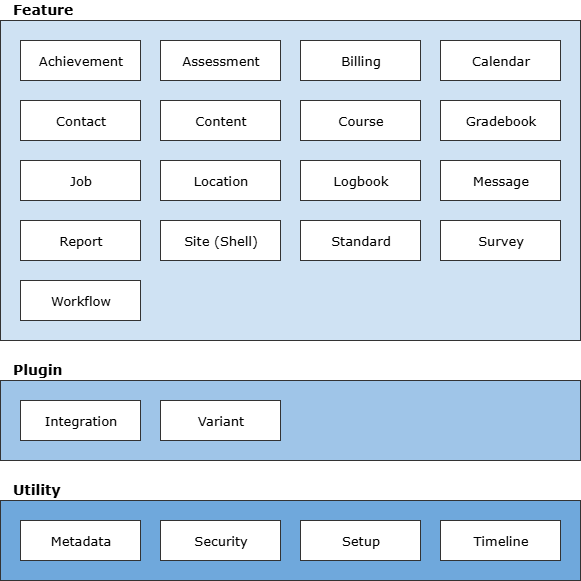

The diagram above was exported from draw.io. Its source (the exported page's mxGraphModel, read from the mxfile embedded in the PNG):
<mxGraphModel dx="1210" dy="1102" grid="1" gridSize="10" guides="1" tooltips="1" connect="1" arrows="1" fold="1" page="1" pageScale="1" pageWidth="850" pageHeight="1100" background="#FFFFFF" math="0" shadow="0">
  <root>
    <mxCell id="0" />
    <mxCell id="40FKXxnOoaFR" value="Layer 0" parent="0" />
    <mxCell id="4" value="&lt;div style=&quot;width: 553.8px;height:auto;word-break: break-word;line-height:1em;&quot;&gt;&lt;div align=&quot;left&quot;&gt;&lt;span style=&quot;font-weight:bold;font-family:Verdana;text-decoration:none;font-size:14px; line-height: 0;&quot;&gt;&lt;span style=&quot;text-decoration:none; line-height: normal;&quot;&gt;Feature&lt;/span&gt;&lt;/span&gt;&lt;/div&gt;&lt;/div&gt;" style="shape=rect;shadow=0;strokeWidth=1;fillColor=#cfe2f3;strokeColor=#333333;opacity=100.0;html=1;nl2Br=0;verticalLabelPosition=top;verticalAlign=bottom;align=left;spacingLeft=11.6;spacingRight=0;whiteSpace=wrap;gliffyId=94;" parent="40FKXxnOoaFR" vertex="1">
      <mxGeometry x="20" y="40" width="580" height="320" as="geometry" />
    </mxCell>
    <mxCell id="5" value="&lt;div style='width: 112.2px;height:auto;word-break: break-word;line-height:1em;'&gt;&lt;div align=&quot;center&quot;&gt;&lt;span style=&quot;font-family:Verdana;text-decoration:none;font-size:13px; line-height: 0;&quot;&gt;&lt;span style=&quot;text-decoration:none; line-height: normal;&quot;&gt;Calendar&lt;/span&gt;&lt;/span&gt;&lt;/div&gt;&lt;/div&gt;" style="shape=rect;shadow=0;strokeWidth=1;fillColor=#FFFFFF;strokeColor=#333333;opacity=100.0;html=1;nl2Br=0;verticalAlign=middle;align=center;spacingLeft=2.4;spacingRight=0;whiteSpace=wrap;gliffyId=9;" parent="40FKXxnOoaFR" vertex="1">
      <mxGeometry x="460" y="60" width="120" height="40" as="geometry" />
    </mxCell>
    <mxCell id="6" value="&lt;div style=&quot;width: 112.2px;height:auto;word-break: break-word;line-height:1em;&quot;&gt;&lt;div align=&quot;center&quot;&gt;&lt;span style=&quot;font-family:Verdana;text-decoration:none;font-size:13px; line-height: 0;&quot;&gt;&lt;span style=&quot;text-decoration:none; line-height: normal;&quot;&gt;Site (Shell)&lt;/span&gt;&lt;/span&gt;&lt;/div&gt;&lt;/div&gt;" style="shape=rect;shadow=0;strokeWidth=1;fillColor=#FFFFFF;strokeColor=#333333;opacity=100.0;html=1;nl2Br=0;verticalAlign=middle;align=center;spacingLeft=2.4;spacingRight=0;whiteSpace=wrap;gliffyId=105;" parent="40FKXxnOoaFR" vertex="1">
      <mxGeometry x="180" y="240" width="120" height="40" as="geometry" />
    </mxCell>
    <mxCell id="15" value="&lt;div style='width: 112.2px;height:auto;word-break: break-word;line-height:1em;'&gt;&lt;div align=&quot;center&quot;&gt;&lt;span style=&quot;font-family:Verdana;text-decoration:none;font-size:13px; line-height: 0;&quot;&gt;&lt;span style=&quot;text-decoration:none; line-height: normal;&quot;&gt;Assessment&lt;/span&gt;&lt;/span&gt;&lt;/div&gt;&lt;/div&gt;" style="shape=rect;shadow=0;strokeWidth=1;fillColor=#FFFFFF;strokeColor=#333333;opacity=100.0;html=1;nl2Br=0;verticalAlign=middle;align=center;spacingLeft=2.4;spacingRight=0;whiteSpace=wrap;gliffyId=11;" parent="40FKXxnOoaFR" vertex="1">
      <mxGeometry x="180" y="60" width="120" height="40" as="geometry" />
    </mxCell>
    <mxCell id="16" value="&lt;div style='width: 112.2px;height:auto;word-break: break-word;line-height:1em;'&gt;&lt;div align=&quot;center&quot;&gt;&lt;span style=&quot;font-family:Verdana;text-decoration:none;font-size:13px; line-height: 0;&quot;&gt;&lt;span style=&quot;text-decoration:none; line-height: normal;&quot;&gt;Achievement&lt;/span&gt;&lt;/span&gt;&lt;/div&gt;&lt;/div&gt;" style="shape=rect;shadow=0;strokeWidth=1;fillColor=#FFFFFF;strokeColor=#333333;opacity=100.0;html=1;nl2Br=0;verticalAlign=middle;align=center;spacingLeft=2.4;spacingRight=0;whiteSpace=wrap;gliffyId=107;" parent="40FKXxnOoaFR" vertex="1">
      <mxGeometry x="40" y="60" width="120" height="40" as="geometry" />
    </mxCell>
    <mxCell id="17" value="&lt;div style='width: 112.2px;height:auto;word-break: break-word;line-height:1em;'&gt;&lt;div align=&quot;center&quot;&gt;&lt;span style=&quot;font-family:Verdana;text-decoration:none;font-size:13px; line-height: 0;&quot;&gt;&lt;span style=&quot;text-decoration:none; line-height: normal;&quot;&gt;Workflow&lt;/span&gt;&lt;/span&gt;&lt;/div&gt;&lt;/div&gt;" style="shape=rect;shadow=0;strokeWidth=1;fillColor=#FFFFFF;strokeColor=#333333;opacity=100.0;html=1;nl2Br=0;verticalAlign=middle;align=center;spacingLeft=2.4;spacingRight=0;whiteSpace=wrap;gliffyId=13;" parent="40FKXxnOoaFR" vertex="1">
      <mxGeometry x="40" y="300" width="120" height="40" as="geometry" />
    </mxCell>
    <mxCell id="18" value="&lt;div style='width: 112.2px;height:auto;word-break: break-word;line-height:1em;'&gt;&lt;div align=&quot;center&quot;&gt;&lt;span style=&quot;font-family:Verdana;text-decoration:none;font-size:13px; line-height: 0;&quot;&gt;&lt;span style=&quot;text-decoration:none; line-height: normal;&quot;&gt;Billing&lt;/span&gt;&lt;/span&gt;&lt;/div&gt;&lt;/div&gt;" style="shape=rect;shadow=0;strokeWidth=1;fillColor=#FFFFFF;strokeColor=#333333;opacity=100.0;html=1;nl2Br=0;verticalAlign=middle;align=center;spacingLeft=2.4;spacingRight=0;whiteSpace=wrap;gliffyId=15;" parent="40FKXxnOoaFR" vertex="1">
      <mxGeometry x="320" y="60" width="120" height="40" as="geometry" />
    </mxCell>
    <mxCell id="19" value="&lt;div style='width: 112.2px;height:auto;word-break: break-word;line-height:1em;'&gt;&lt;div align=&quot;center&quot;&gt;&lt;span style=&quot;font-family:Verdana;text-decoration:none;font-size:13px; line-height: 0;&quot;&gt;&lt;span style=&quot;text-decoration:none; line-height: normal;&quot;&gt;Survey&lt;/span&gt;&lt;/span&gt;&lt;/div&gt;&lt;/div&gt;" style="shape=rect;shadow=0;strokeWidth=1;fillColor=#FFFFFF;strokeColor=#333333;opacity=100.0;html=1;nl2Br=0;verticalAlign=middle;align=center;spacingLeft=2.4;spacingRight=0;whiteSpace=wrap;gliffyId=17;" parent="40FKXxnOoaFR" vertex="1">
      <mxGeometry x="460" y="240" width="120" height="40" as="geometry" />
    </mxCell>
    <mxCell id="20" value="&lt;div style=&quot;width: 553.8px;height:auto;word-break: break-word;line-height:1em;&quot;&gt;&lt;div align=&quot;left&quot;&gt;&lt;span style=&quot;font-weight:bold;font-family:Verdana;text-decoration:none;font-size:14px; line-height: 0;&quot;&gt;&lt;span style=&quot;text-decoration:none; line-height: normal;&quot;&gt;Plugin&lt;/span&gt;&lt;/span&gt;&lt;/div&gt;&lt;/div&gt;" style="shape=rect;shadow=0;strokeWidth=1;fillColor=#9fc5e8;strokeColor=#333333;opacity=100.0;html=1;nl2Br=0;verticalLabelPosition=top;verticalAlign=bottom;align=left;spacingLeft=11.6;spacingRight=0;whiteSpace=wrap;gliffyId=98;" parent="40FKXxnOoaFR" vertex="1">
      <mxGeometry x="20" y="400" width="580" height="80" as="geometry" />
    </mxCell>
    <mxCell id="21" value="&lt;div style=&quot;width: 553.8px;height:auto;word-break: break-word;line-height:1em;&quot;&gt;&lt;div align=&quot;left&quot;&gt;&lt;span style=&quot;font-weight:bold;font-family:Verdana;text-decoration:none;font-size:14px; line-height: 0;&quot;&gt;&lt;span style=&quot;text-decoration:none; line-height: normal;&quot;&gt;Utility&lt;/span&gt;&lt;/span&gt;&lt;/div&gt;&lt;/div&gt;" style="shape=rect;shadow=0;strokeWidth=1;fillColor=#6fa8dc;strokeColor=#333333;opacity=100.0;html=1;nl2Br=0;verticalLabelPosition=top;verticalAlign=bottom;align=left;spacingLeft=11.6;spacingRight=0;whiteSpace=wrap;gliffyId=101;" parent="40FKXxnOoaFR" vertex="1">
      <mxGeometry x="20" y="520" width="580" height="80" as="geometry" />
    </mxCell>
    <mxCell id="22" value="&lt;div style='width: 112.2px;height:auto;word-break: break-word;line-height:1em;'&gt;&lt;div align=&quot;center&quot;&gt;&lt;span style=&quot;font-family:Verdana;text-decoration:none;font-size:13px; line-height: 0;&quot;&gt;&lt;span style=&quot;text-decoration:none; line-height: normal;&quot;&gt;Standard&lt;/span&gt;&lt;/span&gt;&lt;/div&gt;&lt;/div&gt;" style="shape=rect;shadow=0;strokeWidth=1;fillColor=#FFFFFF;strokeColor=#333333;opacity=100.0;html=1;nl2Br=0;verticalAlign=middle;align=center;spacingLeft=2.4;spacingRight=0;whiteSpace=wrap;gliffyId=19;" parent="40FKXxnOoaFR" vertex="1">
      <mxGeometry x="320" y="240" width="120" height="40" as="geometry" />
    </mxCell>
    <mxCell id="23" value="&lt;div style='width: 112.2px;height:auto;word-break: break-word;line-height:1em;'&gt;&lt;div align=&quot;center&quot;&gt;&lt;span style=&quot;font-family:Verdana;text-decoration:none;font-size:13px; line-height: 0;&quot;&gt;&lt;span style=&quot;text-decoration:none; line-height: normal;&quot;&gt;Timeline&lt;/span&gt;&lt;/span&gt;&lt;/div&gt;&lt;/div&gt;" style="shape=rect;shadow=0;strokeWidth=1;fillColor=#FFFFFF;strokeColor=#333333;opacity=100.0;html=1;nl2Br=0;verticalAlign=middle;align=center;spacingLeft=2.4;spacingRight=0;whiteSpace=wrap;gliffyId=23;" parent="40FKXxnOoaFR" vertex="1">
      <mxGeometry x="460" y="540" width="120" height="40" as="geometry" />
    </mxCell>
    <mxCell id="24" value="&lt;div style='width: 112.2px;height:auto;word-break: break-word;line-height:1em;'&gt;&lt;div align=&quot;center&quot;&gt;&lt;span style=&quot;font-family:Verdana;text-decoration:none;font-size:13px; line-height: 0;&quot;&gt;&lt;span style=&quot;text-decoration:none; line-height: normal;&quot;&gt;Setup&lt;/span&gt;&lt;/span&gt;&lt;/div&gt;&lt;/div&gt;" style="shape=rect;shadow=0;strokeWidth=1;fillColor=#FFFFFF;strokeColor=#333333;opacity=100.0;html=1;nl2Br=0;verticalAlign=middle;align=center;spacingLeft=2.4;spacingRight=0;whiteSpace=wrap;gliffyId=120;" parent="40FKXxnOoaFR" vertex="1">
      <mxGeometry x="320" y="540" width="120" height="40" as="geometry" />
    </mxCell>
    <mxCell id="25" value="&lt;div style='width: 112.2px;height:auto;word-break: break-word;line-height:1em;'&gt;&lt;div align=&quot;center&quot;&gt;&lt;span style=&quot;font-family:Verdana;text-decoration:none;font-size:13px; line-height: 0;&quot;&gt;&lt;span style=&quot;text-decoration:none; line-height: normal;&quot;&gt;Content&lt;/span&gt;&lt;/span&gt;&lt;/div&gt;&lt;/div&gt;" style="shape=rect;shadow=0;strokeWidth=1;fillColor=#FFFFFF;strokeColor=#333333;opacity=100.0;html=1;nl2Br=0;verticalAlign=middle;align=center;spacingLeft=2.4;spacingRight=0;whiteSpace=wrap;gliffyId=25;" parent="40FKXxnOoaFR" vertex="1">
      <mxGeometry x="180" y="120" width="120" height="40" as="geometry" />
    </mxCell>
    <mxCell id="26" value="&lt;div style='width: 112.2px;height:auto;word-break: break-word;line-height:1em;'&gt;&lt;div align=&quot;center&quot;&gt;&lt;span style=&quot;font-family:Verdana;text-decoration:none;font-size:13px; line-height: 0;&quot;&gt;&lt;span style=&quot;text-decoration:none; line-height: normal;&quot;&gt;Location&lt;/span&gt;&lt;/span&gt;&lt;/div&gt;&lt;/div&gt;" style="shape=rect;shadow=0;strokeWidth=1;fillColor=#FFFFFF;strokeColor=#333333;opacity=100.0;html=1;nl2Br=0;verticalAlign=middle;align=center;spacingLeft=2.4;spacingRight=0;whiteSpace=wrap;gliffyId=123;" parent="40FKXxnOoaFR" vertex="1">
      <mxGeometry x="180" y="180" width="120" height="40" as="geometry" />
    </mxCell>
    <mxCell id="27" value="&lt;div style='width: 112.2px;height:auto;word-break: break-word;line-height:1em;'&gt;&lt;div align=&quot;center&quot;&gt;&lt;span style=&quot;font-family:Verdana;text-decoration:none;font-size:13px; line-height: 0;&quot;&gt;&lt;span style=&quot;text-decoration:none; line-height: normal;&quot;&gt;Metadata&lt;/span&gt;&lt;/span&gt;&lt;/div&gt;&lt;/div&gt;" style="shape=rect;shadow=0;strokeWidth=1;fillColor=#FFFFFF;strokeColor=#333333;opacity=100.0;html=1;nl2Br=0;verticalAlign=middle;align=center;spacingLeft=2.4;spacingRight=0;whiteSpace=wrap;gliffyId=29;" parent="40FKXxnOoaFR" vertex="1">
      <mxGeometry x="40" y="540" width="120" height="40" as="geometry" />
    </mxCell>
    <mxCell id="28" value="&lt;div style='width: 112.2px;height:auto;word-break: break-word;line-height:1em;'&gt;&lt;div align=&quot;center&quot;&gt;&lt;span style=&quot;font-family:Verdana;text-decoration:none;font-size:13px; line-height: 0;&quot;&gt;&lt;span style=&quot;text-decoration:none; line-height: normal;&quot;&gt;Security&lt;/span&gt;&lt;/span&gt;&lt;/div&gt;&lt;/div&gt;" style="shape=rect;shadow=0;strokeWidth=1;fillColor=#FFFFFF;strokeColor=#333333;opacity=100.0;html=1;nl2Br=0;verticalAlign=middle;align=center;spacingLeft=2.4;spacingRight=0;whiteSpace=wrap;gliffyId=84;" parent="40FKXxnOoaFR" vertex="1">
      <mxGeometry x="180" y="540" width="120" height="40" as="geometry" />
    </mxCell>
    <mxCell id="29" value="&lt;div style='width: 112.2px;height:auto;word-break: break-word;line-height:1em;'&gt;&lt;div align=&quot;center&quot;&gt;&lt;span style=&quot;font-family:Verdana;text-decoration:none;font-size:13px; line-height: 0;&quot;&gt;&lt;span style=&quot;text-decoration:none; line-height: normal;&quot;&gt;Integration&lt;/span&gt;&lt;/span&gt;&lt;/div&gt;&lt;/div&gt;" style="shape=rect;shadow=0;strokeWidth=1;fillColor=#FFFFFF;strokeColor=#333333;opacity=100.0;html=1;nl2Br=0;verticalAlign=middle;align=center;spacingLeft=2.4;spacingRight=0;whiteSpace=wrap;gliffyId=31;" parent="40FKXxnOoaFR" vertex="1">
      <mxGeometry x="40" y="420" width="120" height="40" as="geometry" />
    </mxCell>
    <mxCell id="30" value="&lt;div style='width: 112.2px;height:auto;word-break: break-word;line-height:1em;'&gt;&lt;div align=&quot;center&quot;&gt;&lt;span style=&quot;font-family:Verdana;text-decoration:none;font-size:13px; line-height: 0;&quot;&gt;&lt;span style=&quot;text-decoration:none; line-height: normal;&quot;&gt;Contact&lt;/span&gt;&lt;/span&gt;&lt;/div&gt;&lt;/div&gt;" style="shape=rect;shadow=0;strokeWidth=1;fillColor=#FFFFFF;strokeColor=#333333;opacity=100.0;html=1;nl2Br=0;verticalAlign=middle;align=center;spacingLeft=2.4;spacingRight=0;whiteSpace=wrap;gliffyId=33;" parent="40FKXxnOoaFR" vertex="1">
      <mxGeometry x="40" y="120" width="120" height="40" as="geometry" />
    </mxCell>
    <mxCell id="31" value="&lt;div style='width: 112.2px;height:auto;word-break: break-word;line-height:1em;'&gt;&lt;div align=&quot;center&quot;&gt;&lt;span style=&quot;font-family:Verdana;text-decoration:none;font-size:13px; line-height: 0;&quot;&gt;&lt;span style=&quot;text-decoration:none; line-height: normal;&quot;&gt;Job&lt;/span&gt;&lt;/span&gt;&lt;/div&gt;&lt;/div&gt;" style="shape=rect;shadow=0;strokeWidth=1;fillColor=#FFFFFF;strokeColor=#333333;opacity=100.0;html=1;nl2Br=0;verticalAlign=middle;align=center;spacingLeft=2.4;spacingRight=0;whiteSpace=wrap;gliffyId=38;" parent="40FKXxnOoaFR" vertex="1">
      <mxGeometry x="40" y="180" width="120" height="40" as="geometry" />
    </mxCell>
    <mxCell id="32" value="&lt;div style='width: 112.2px;height:auto;word-break: break-word;line-height:1em;'&gt;&lt;div align=&quot;center&quot;&gt;&lt;span style=&quot;font-family:Verdana;text-decoration:none;font-size:13px; line-height: 0;&quot;&gt;&lt;span style=&quot;text-decoration:none; line-height: normal;&quot;&gt;Message&lt;/span&gt;&lt;/span&gt;&lt;/div&gt;&lt;/div&gt;" style="shape=rect;shadow=0;strokeWidth=1;fillColor=#FFFFFF;strokeColor=#333333;opacity=100.0;html=1;nl2Br=0;verticalAlign=middle;align=center;spacingLeft=2.4;spacingRight=0;whiteSpace=wrap;gliffyId=42;" parent="40FKXxnOoaFR" vertex="1">
      <mxGeometry x="460" y="180" width="120" height="40" as="geometry" />
    </mxCell>
    <mxCell id="33" value="&lt;div style='width: 112.2px;height:auto;word-break: break-word;line-height:1em;'&gt;&lt;div align=&quot;center&quot;&gt;&lt;span style=&quot;font-family:Verdana;text-decoration:none;font-size:13px; line-height: 0;&quot;&gt;&lt;span style=&quot;text-decoration:none; line-height: normal;&quot;&gt;Variant&lt;/span&gt;&lt;/span&gt;&lt;/div&gt;&lt;/div&gt;" style="shape=rect;shadow=0;strokeWidth=1;fillColor=#FFFFFF;strokeColor=#333333;opacity=100.0;html=1;nl2Br=0;verticalAlign=middle;align=center;spacingLeft=2.4;spacingRight=0;whiteSpace=wrap;gliffyId=44;" parent="40FKXxnOoaFR" vertex="1">
      <mxGeometry x="180" y="420" width="120" height="40" as="geometry" />
    </mxCell>
    <mxCell id="34" value="&lt;div style=&quot;width: 112.2px;height:auto;word-break: break-word;line-height:1em;&quot;&gt;&lt;div align=&quot;center&quot;&gt;&lt;span style=&quot;font-family:Verdana;text-decoration:none;font-size:13px; line-height: 0;&quot;&gt;&lt;span style=&quot;text-decoration:none; line-height: normal;&quot;&gt;Course&lt;/span&gt;&lt;/span&gt;&lt;/div&gt;&lt;/div&gt;" style="shape=rect;shadow=0;strokeWidth=1;fillColor=#FFFFFF;strokeColor=#333333;opacity=100.0;html=1;nl2Br=0;verticalAlign=middle;align=center;spacingLeft=2.4;spacingRight=0;whiteSpace=wrap;gliffyId=46;" parent="40FKXxnOoaFR" vertex="1">
      <mxGeometry x="320" y="120" width="120" height="40" as="geometry" />
    </mxCell>
    <mxCell id="35" value="&lt;div style=&quot;width: 112.2px;height:auto;word-break: break-word;line-height:1em;&quot;&gt;&lt;div align=&quot;center&quot;&gt;&lt;span style=&quot;font-family:Verdana;text-decoration:none;font-size:13px; line-height: 0;&quot;&gt;&lt;span style=&quot;text-decoration:none; line-height: normal;&quot;&gt;Gradebook&lt;/span&gt;&lt;/span&gt;&lt;/div&gt;&lt;/div&gt;" style="shape=rect;shadow=0;strokeWidth=1;fillColor=#FFFFFF;strokeColor=#333333;opacity=100.0;html=1;nl2Br=0;verticalAlign=middle;align=center;spacingLeft=2.4;spacingRight=0;whiteSpace=wrap;gliffyId=53;" parent="40FKXxnOoaFR" vertex="1">
      <mxGeometry x="460" y="120" width="120" height="40" as="geometry" />
    </mxCell>
    <mxCell id="36" value="&lt;div style=&quot;width: 112.2px;height:auto;word-break: break-word;line-height:1em;&quot;&gt;&lt;div align=&quot;center&quot;&gt;&lt;span style=&quot;font-family:Verdana;text-decoration:none;font-size:13px; line-height: 0;&quot;&gt;&lt;span style=&quot;text-decoration:none; line-height: normal;&quot;&gt;Report&lt;/span&gt;&lt;/span&gt;&lt;/div&gt;&lt;/div&gt;" style="shape=rect;shadow=0;strokeWidth=1;fillColor=#FFFFFF;strokeColor=#333333;opacity=100.0;html=1;nl2Br=0;verticalAlign=middle;align=center;spacingLeft=2.4;spacingRight=0;whiteSpace=wrap;gliffyId=55;" parent="40FKXxnOoaFR" vertex="1">
      <mxGeometry x="40" y="240" width="120" height="40" as="geometry" />
    </mxCell>
    <mxCell id="4yxUeVSo2fif6CBp6UCa-36" value="&lt;div style=&quot;width: 112.2px;height:auto;word-break: break-word;line-height:1em;&quot;&gt;&lt;div align=&quot;center&quot;&gt;&lt;span style=&quot;font-family:Verdana;text-decoration:none;font-size:13px; line-height: 0;&quot;&gt;&lt;span style=&quot;text-decoration:none; line-height: normal;&quot;&gt;Logbook&lt;/span&gt;&lt;/span&gt;&lt;/div&gt;&lt;/div&gt;" style="shape=rect;shadow=0;strokeWidth=1;fillColor=#FFFFFF;strokeColor=#333333;opacity=100.0;html=1;nl2Br=0;verticalAlign=middle;align=center;spacingLeft=2.4;spacingRight=0;whiteSpace=wrap;gliffyId=53;" vertex="1" parent="40FKXxnOoaFR">
      <mxGeometry x="320" y="180" width="120" height="40" as="geometry" />
    </mxCell>
  </root>
</mxGraphModel>